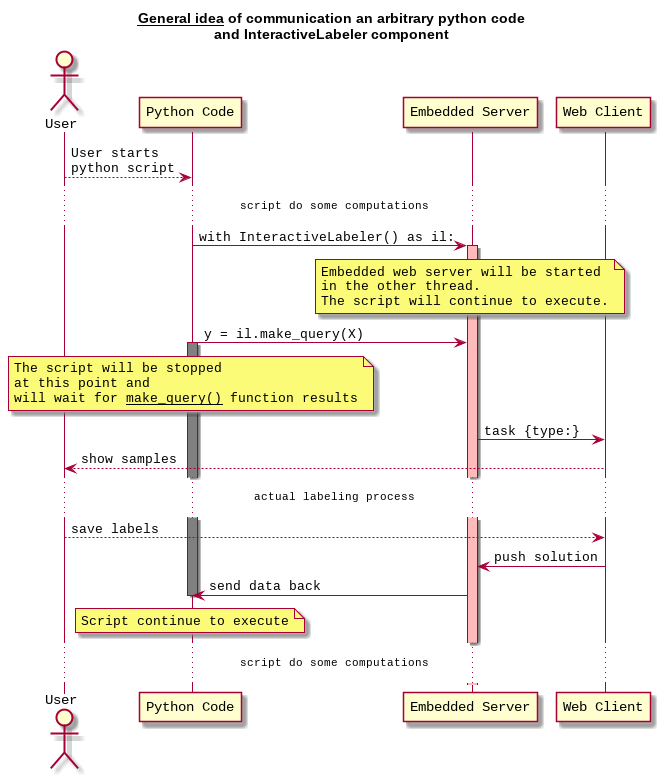

The diagram above was rendered by PlantUML. Its source (embedded in the PNG):
@startuml push_task
title __General idea__ of communication an arbitrary python code\nand InteractiveLabeler component

actor User as U
participant "Python Code" as P
participant "Embedded Server" as S
participant "Web Client" as C

U --> P: User starts \npython script
... script do some computations ...

P -> S: with InteractiveLabeler() as il:
activate S #FFBBBB
note over of S
Embedded web server will be started
in the other thread.
The script will continue to execute.
end note

P -> S: y = il.make_query(X)
activate P #grey
note over of P
The script will be stopped
at this point and
will wait for __make_query()__ function results
end note

S -> C: task {type:}
C --> U: show samples
... actual labeling process ...
C <-- U: save labels
C -> S : push solution
P <- S : send data back
deactivate P
note over of P
Script continue to execute
end note
... script do some computations ...
@enduml